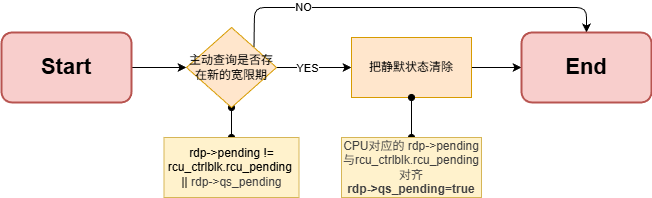

The diagram above was exported from draw.io. Its source (the exported page's mxGraphModel, read from the mxfile embedded in the PNG):
<mxGraphModel dx="2576" dy="1147" grid="1" gridSize="10" guides="1" tooltips="1" connect="1" arrows="1" fold="1" page="1" pageScale="1" pageWidth="850" pageHeight="1100" background="#ffffff" math="0" shadow="0">
  <root>
    <mxCell id="0" />
    <mxCell id="1" parent="0" />
    <mxCell id="2" style="edgeStyle=none;html=1;exitX=1;exitY=0.5;exitDx=0;exitDy=0;entryX=0;entryY=0.5;entryDx=0;entryDy=0;" parent="1" source="15" target="11" edge="1">
      <mxGeometry relative="1" as="geometry">
        <mxPoint x="159.99999999999994" y="680" as="targetPoint" />
        <mxPoint x="120" y="680" as="sourcePoint" />
      </mxGeometry>
    </mxCell>
    <mxCell id="3" style="edgeStyle=none;html=1;exitX=0.5;exitY=1;exitDx=0;exitDy=0;entryX=0.5;entryY=0;entryDx=0;entryDy=0;startArrow=oval;startFill=1;endArrow=oval;endFill=1;" parent="1" source="11" target="6" edge="1">
      <mxGeometry relative="1" as="geometry">
        <mxPoint x="220" y="710" as="sourcePoint" />
      </mxGeometry>
    </mxCell>
    <mxCell id="4" style="edgeStyle=none;html=1;exitX=1;exitY=0.5;exitDx=0;exitDy=0;entryX=0;entryY=0.5;entryDx=0;entryDy=0;" parent="1" source="11" target="8" edge="1">
      <mxGeometry relative="1" as="geometry">
        <mxPoint x="280" y="680" as="sourcePoint" />
      </mxGeometry>
    </mxCell>
    <mxCell id="5" value="YES" style="edgeLabel;html=1;align=center;verticalAlign=middle;resizable=0;points=[];" parent="4" vertex="1" connectable="0">
      <mxGeometry x="-0.1917" relative="1" as="geometry">
        <mxPoint as="offset" />
      </mxGeometry>
    </mxCell>
    <mxCell id="6" value="rdp-&amp;gt;pending != rcu_ctrlblk.rcu_pending&amp;nbsp;&lt;div&gt;||&amp;nbsp;&lt;span style=&quot;color: rgb(63, 63, 63); background-color: transparent;&quot;&gt;rdp-&amp;gt;qs_pending&lt;/span&gt;&lt;/div&gt;" style="rounded=0;whiteSpace=wrap;html=1;fillColor=#fff2cc;strokeColor=#d6b656;" parent="1" vertex="1">
      <mxGeometry x="152.5" y="750" width="135" height="60" as="geometry" />
    </mxCell>
    <mxCell id="7" style="edgeStyle=none;html=1;exitX=1;exitY=0.5;exitDx=0;exitDy=0;entryX=0;entryY=0.5;entryDx=0;entryDy=0;" parent="1" source="8" target="16" edge="1">
      <mxGeometry relative="1" as="geometry">
        <mxPoint x="520" y="680" as="targetPoint" />
      </mxGeometry>
    </mxCell>
    <mxCell id="8" value="把静默状态清除" style="rounded=0;whiteSpace=wrap;html=1;fillColor=#ffe6cc;strokeColor=#d79b00;" parent="1" vertex="1">
      <mxGeometry x="340" y="650" width="120" height="60" as="geometry" />
    </mxCell>
    <mxCell id="9" style="edgeStyle=none;html=1;exitX=1;exitY=0;exitDx=0;exitDy=0;entryX=0.5;entryY=0;entryDx=0;entryDy=0;" parent="1" source="11" target="16" edge="1">
      <mxGeometry relative="1" as="geometry">
        <mxPoint x="580" y="650" as="targetPoint" />
        <Array as="points">
          <mxPoint x="243" y="620" />
          <mxPoint x="575" y="620" />
        </Array>
      </mxGeometry>
    </mxCell>
    <mxCell id="10" value="NO" style="edgeLabel;html=1;align=center;verticalAlign=middle;resizable=0;points=[];" parent="9" vertex="1" connectable="0">
      <mxGeometry x="-0.5512" y="1" relative="1" as="geometry">
        <mxPoint as="offset" />
      </mxGeometry>
    </mxCell>
    <mxCell id="11" value="&lt;span style=&quot;color: rgb(0, 0, 0);&quot;&gt;主动查询是否存在新的宽限期&lt;/span&gt;" style="rhombus;whiteSpace=wrap;html=1;fillColor=#ffe6cc;strokeColor=#d79b00;" parent="1" vertex="1">
      <mxGeometry x="175" y="640" width="90" height="80" as="geometry" />
    </mxCell>
    <mxCell id="12" style="edgeStyle=none;html=1;exitX=0.5;exitY=0;exitDx=0;exitDy=0;startArrow=oval;startFill=1;endArrow=oval;endFill=1;" parent="1" source="13" target="8" edge="1">
      <mxGeometry relative="1" as="geometry" />
    </mxCell>
    <mxCell id="13" value="&lt;div style=&quot;color: rgb(63, 63, 63); scrollbar-color: rgb(226, 226, 226) rgb(251, 251, 251);&quot;&gt;CPU对应&lt;span style=&quot;scrollbar-color: rgb(226, 226, 226) rgb(251, 251, 251); background-color: transparent; color: rgb(63, 63, 63);&quot;&gt;的 rdp-&amp;gt;pending 与&lt;/span&gt;&lt;span style=&quot;scrollbar-color: rgb(226, 226, 226) rgb(251, 251, 251); background-color: transparent; color: rgb(63, 63, 63);&quot;&gt;rcu_ctrlblk.rcu_pending对齐&lt;/span&gt;&lt;/div&gt;&lt;div style=&quot;color: rgb(63, 63, 63); scrollbar-color: rgb(226, 226, 226) rgb(251, 251, 251);&quot;&gt;&lt;span style=&quot;scrollbar-color: rgb(226, 226, 226) rgb(251, 251, 251); background-color: transparent; color: rgb(63, 63, 63);&quot;&gt;&lt;b&gt;rdp-&amp;gt;qs_pending=true&lt;/b&gt;&lt;/span&gt;&lt;/div&gt;" style="rounded=0;whiteSpace=wrap;html=1;fillColor=#fff2cc;strokeColor=#d6b656;" parent="1" vertex="1">
      <mxGeometry x="330" y="750" width="140" height="60" as="geometry" />
    </mxCell>
    <mxCell id="15" value="&lt;b&gt;&lt;font style=&quot;font-size: 22px;&quot;&gt;Start&lt;/font&gt;&lt;/b&gt;" style="rounded=1;whiteSpace=wrap;html=1;fillColor=#f8cecc;strokeColor=#b85450;strokeWidth=2;" parent="1" vertex="1">
      <mxGeometry x="-10" y="645" width="130" height="70" as="geometry" />
    </mxCell>
    <mxCell id="16" value="&lt;b&gt;&lt;font style=&quot;font-size: 22px;&quot;&gt;End&lt;/font&gt;&lt;/b&gt;" style="rounded=1;whiteSpace=wrap;html=1;fillColor=#f8cecc;strokeColor=#b85450;strokeWidth=2;" parent="1" vertex="1">
      <mxGeometry x="510" y="645" width="130" height="70" as="geometry" />
    </mxCell>
  </root>
</mxGraphModel>